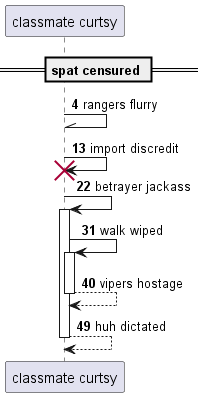

The diagram above was rendered by PlantUML. Its source (embedded in the PNG):
@startuml
participant "classmate curtsy" as 0
== spat censured ==
autonumber 4 9
0 -\\ 0: rangers flurry
0 -> 0!! : import discredit
0 -> 0++ : betrayer jackass
0 -> 0++ : walk wiped
return vipers hostage
return huh dictated
@enduml